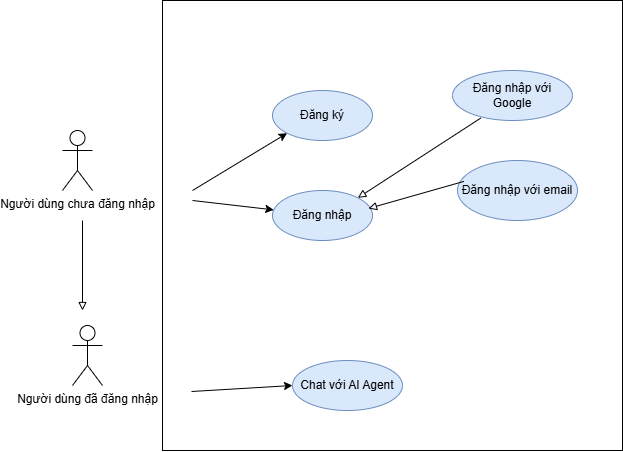

The diagram above was exported from draw.io. Its source (the exported page's mxGraphModel, read from the mxfile embedded in the PNG):
<mxGraphModel dx="2567" dy="878" grid="1" gridSize="10" guides="1" tooltips="1" connect="1" arrows="1" fold="1" page="1" pageScale="1" pageWidth="850" pageHeight="1100" math="0" shadow="0">
  <root>
    <mxCell id="0" />
    <mxCell id="1" parent="0" />
    <mxCell id="jJwcklAbWCejbkb284q1-13" parent="1" style="rounded=0;whiteSpace=wrap;html=1;imageAspect=0;" value="" vertex="1">
      <mxGeometry height="450" width="460" x="70" y="80" as="geometry" />
    </mxCell>
    <mxCell id="jJwcklAbWCejbkb284q1-7" parent="1" style="shape=umlActor;verticalLabelPosition=bottom;verticalAlign=top;html=1;outlineConnect=0;" value="Người dùng chưa đăng nhập&lt;div&gt;&lt;br&gt;&lt;/div&gt;" vertex="1">
      <mxGeometry height="60" width="30" x="-30" y="210" as="geometry" />
    </mxCell>
    <mxCell id="jJwcklAbWCejbkb284q1-8" parent="1" style="shape=umlActor;verticalLabelPosition=bottom;verticalAlign=top;html=1;outlineConnect=0;" value="&lt;div&gt;Người dùng đã đăng nhập&lt;/div&gt;" vertex="1">
      <mxGeometry height="60" width="30" x="-20" y="405" as="geometry" />
    </mxCell>
    <mxCell id="jJwcklAbWCejbkb284q1-9" parent="1" style="ellipse;whiteSpace=wrap;html=1;fillColor=#dae8fc;strokeColor=#6c8ebf;" value="Đăng nhập" vertex="1">
      <mxGeometry height="50" width="100" x="180" y="270" as="geometry" />
    </mxCell>
    <mxCell id="jJwcklAbWCejbkb284q1-10" parent="1" style="ellipse;whiteSpace=wrap;html=1;fillColor=#dae8fc;strokeColor=#6c8ebf;" value="Đăng ký" vertex="1">
      <mxGeometry height="50" width="100" x="180" y="170" as="geometry" />
    </mxCell>
    <mxCell id="jJwcklAbWCejbkb284q1-12" edge="1" parent="1" style="endArrow=classic;html=1;rounded=0;entryX=0;entryY=1;entryDx=0;entryDy=0;" target="jJwcklAbWCejbkb284q1-10" value="">
      <mxGeometry height="50" relative="1" width="50" as="geometry">
        <mxPoint x="100" y="270" as="sourcePoint" />
        <mxPoint x="160" y="230" as="targetPoint" />
      </mxGeometry>
    </mxCell>
    <mxCell id="jJwcklAbWCejbkb284q1-16" edge="1" parent="1" style="endArrow=classic;html=1;rounded=0;" target="jJwcklAbWCejbkb284q1-9" value="">
      <mxGeometry height="50" relative="1" width="50" as="geometry">
        <mxPoint x="100" y="280" as="sourcePoint" />
        <mxPoint x="204" y="232" as="targetPoint" />
      </mxGeometry>
    </mxCell>
    <mxCell id="jJwcklAbWCejbkb284q1-17" edge="1" parent="1" style="endArrow=block;html=1;rounded=0;endFill=0;" value="">
      <mxGeometry height="50" relative="1" width="50" as="geometry">
        <mxPoint x="-10" y="300" as="sourcePoint" />
        <mxPoint x="-10" y="390" as="targetPoint" />
      </mxGeometry>
    </mxCell>
    <mxCell id="jJwcklAbWCejbkb284q1-20" parent="1" style="ellipse;whiteSpace=wrap;html=1;fillColor=#dae8fc;strokeColor=#6c8ebf;" value="Đăng nhập với Google" vertex="1">
      <mxGeometry height="50" width="120" x="360" y="150" as="geometry" />
    </mxCell>
    <mxCell id="jJwcklAbWCejbkb284q1-21" parent="1" style="ellipse;whiteSpace=wrap;html=1;fillColor=#dae8fc;strokeColor=#6c8ebf;" value="Đăng nhập với email" vertex="1">
      <mxGeometry height="60" width="120" x="365" y="240" as="geometry" />
    </mxCell>
    <mxCell id="jJwcklAbWCejbkb284q1-22" edge="1" parent="1" source="jJwcklAbWCejbkb284q1-20" style="endArrow=block;html=1;rounded=0;entryX=1;entryY=0;entryDx=0;entryDy=0;exitX=0.236;exitY=0.951;exitDx=0;exitDy=0;exitPerimeter=0;endFill=0;" target="jJwcklAbWCejbkb284q1-9" value="">
      <mxGeometry height="50" relative="1" width="50" as="geometry">
        <mxPoint x="320" y="290" as="sourcePoint" />
        <mxPoint x="370" y="240" as="targetPoint" />
      </mxGeometry>
    </mxCell>
    <mxCell id="jJwcklAbWCejbkb284q1-23" edge="1" parent="1" source="jJwcklAbWCejbkb284q1-21" style="endArrow=block;html=1;rounded=0;entryX=1;entryY=0;entryDx=0;entryDy=0;exitX=0.054;exitY=0.348;exitDx=0;exitDy=0;exitPerimeter=0;endFill=0;" value="">
      <mxGeometry height="50" relative="1" width="50" as="geometry">
        <mxPoint x="378" y="238" as="sourcePoint" />
        <mxPoint x="276" y="288" as="targetPoint" />
      </mxGeometry>
    </mxCell>
    <mxCell id="tGTYWy0GU2TM67vgQsYS-1" parent="1" style="ellipse;whiteSpace=wrap;html=1;fillColor=#dae8fc;strokeColor=#6c8ebf;" value="Chat với AI Agent" vertex="1">
      <mxGeometry height="50" width="110" x="200" y="440" as="geometry" />
    </mxCell>
    <mxCell id="hJ1hbLZjmjbYinoqpNdP-1" edge="1" parent="1" style="endArrow=classic;html=1;rounded=0;entryX=0;entryY=0.5;entryDx=0;entryDy=0;" target="tGTYWy0GU2TM67vgQsYS-1" value="">
      <mxGeometry height="50" relative="1" width="50" as="geometry">
        <mxPoint x="99" y="471" as="sourcePoint" />
        <mxPoint x="180" y="480" as="targetPoint" />
      </mxGeometry>
    </mxCell>
  </root>
</mxGraphModel>